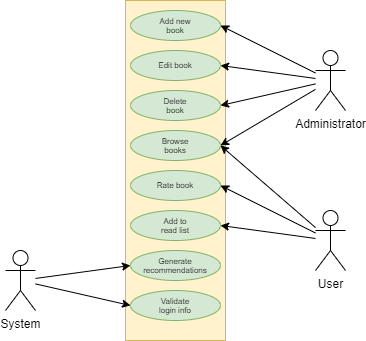

The diagram above was exported from draw.io. Its source (the exported page's mxGraphModel, read from the mxfile embedded in the PNG):
<mxGraphModel dx="677" dy="378" grid="1" gridSize="10" guides="1" tooltips="1" connect="1" arrows="1" fold="1" page="1" pageScale="1" pageWidth="850" pageHeight="1100" math="0" shadow="0">
  <root>
    <mxCell id="0" />
    <mxCell id="1" parent="0" />
    <mxCell id="-hNw-6UiM5KBRIhQdZqR-1" value="User" style="shape=umlActor;verticalLabelPosition=bottom;verticalAlign=top;html=1;outlineConnect=0;" vertex="1" parent="1">
      <mxGeometry x="570" y="430" width="30" height="60" as="geometry" />
    </mxCell>
    <mxCell id="-hNw-6UiM5KBRIhQdZqR-2" value="Administrator&lt;br&gt;" style="shape=umlActor;verticalLabelPosition=bottom;verticalAlign=top;html=1;outlineConnect=0;" vertex="1" parent="1">
      <mxGeometry x="570" y="270" width="30" height="60" as="geometry" />
    </mxCell>
    <mxCell id="-hNw-6UiM5KBRIhQdZqR-3" value="System&lt;br&gt;" style="shape=umlActor;verticalLabelPosition=bottom;verticalAlign=top;html=1;outlineConnect=0;" vertex="1" parent="1">
      <mxGeometry x="260" y="470" width="30" height="60" as="geometry" />
    </mxCell>
    <mxCell id="-hNw-6UiM5KBRIhQdZqR-4" value="" style="rounded=0;whiteSpace=wrap;html=1;fillColor=#fff2cc;strokeColor=#d6b656;" vertex="1" parent="1">
      <mxGeometry x="380" y="220" width="100" height="340" as="geometry" />
    </mxCell>
    <mxCell id="-hNw-6UiM5KBRIhQdZqR-5" value="" style="ellipse;whiteSpace=wrap;html=1;fillColor=#d5e8d4;strokeColor=#82b366;" vertex="1" parent="1">
      <mxGeometry x="385" y="230" width="90" height="30" as="geometry" />
    </mxCell>
    <mxCell id="-hNw-6UiM5KBRIhQdZqR-6" value="Add new book" style="text;html=1;strokeColor=none;fillColor=none;align=center;verticalAlign=middle;whiteSpace=wrap;rounded=0;fontSize=8;" vertex="1" parent="1">
      <mxGeometry x="410" y="235" width="40" height="20" as="geometry" />
    </mxCell>
    <mxCell id="-hNw-6UiM5KBRIhQdZqR-8" value="" style="ellipse;whiteSpace=wrap;html=1;fillColor=#d5e8d4;strokeColor=#82b366;" vertex="1" parent="1">
      <mxGeometry x="385" y="270" width="90" height="30" as="geometry" />
    </mxCell>
    <mxCell id="-hNw-6UiM5KBRIhQdZqR-9" value="Edit book" style="text;html=1;strokeColor=none;fillColor=none;align=center;verticalAlign=middle;whiteSpace=wrap;rounded=0;fontSize=8;" vertex="1" parent="1">
      <mxGeometry x="410" y="275" width="40" height="20" as="geometry" />
    </mxCell>
    <mxCell id="-hNw-6UiM5KBRIhQdZqR-10" value="" style="ellipse;whiteSpace=wrap;html=1;fillColor=#d5e8d4;strokeColor=#82b366;" vertex="1" parent="1">
      <mxGeometry x="385" y="310" width="90" height="30" as="geometry" />
    </mxCell>
    <mxCell id="-hNw-6UiM5KBRIhQdZqR-11" value="Delete book" style="text;html=1;strokeColor=none;fillColor=none;align=center;verticalAlign=middle;whiteSpace=wrap;rounded=0;fontSize=8;" vertex="1" parent="1">
      <mxGeometry x="410" y="315" width="40" height="20" as="geometry" />
    </mxCell>
    <mxCell id="-hNw-6UiM5KBRIhQdZqR-12" value="" style="ellipse;whiteSpace=wrap;html=1;fillColor=#d5e8d4;strokeColor=#82b366;" vertex="1" parent="1">
      <mxGeometry x="385" y="350" width="90" height="30" as="geometry" />
    </mxCell>
    <mxCell id="-hNw-6UiM5KBRIhQdZqR-13" value="Browse books" style="text;html=1;strokeColor=none;fillColor=none;align=center;verticalAlign=middle;whiteSpace=wrap;rounded=0;fontSize=8;" vertex="1" parent="1">
      <mxGeometry x="410" y="355" width="40" height="20" as="geometry" />
    </mxCell>
    <mxCell id="-hNw-6UiM5KBRIhQdZqR-14" value="" style="ellipse;whiteSpace=wrap;html=1;fillColor=#d5e8d4;strokeColor=#82b366;" vertex="1" parent="1">
      <mxGeometry x="385" y="390" width="90" height="30" as="geometry" />
    </mxCell>
    <mxCell id="-hNw-6UiM5KBRIhQdZqR-15" value="Rate book" style="text;html=1;strokeColor=none;fillColor=none;align=center;verticalAlign=middle;whiteSpace=wrap;rounded=0;fontSize=8;" vertex="1" parent="1">
      <mxGeometry x="410" y="395" width="40" height="20" as="geometry" />
    </mxCell>
    <mxCell id="-hNw-6UiM5KBRIhQdZqR-16" value="" style="ellipse;whiteSpace=wrap;html=1;fillColor=#d5e8d4;strokeColor=#82b366;" vertex="1" parent="1">
      <mxGeometry x="385" y="430" width="90" height="30" as="geometry" />
    </mxCell>
    <mxCell id="-hNw-6UiM5KBRIhQdZqR-17" value="Add to read list" style="text;html=1;strokeColor=none;fillColor=none;align=center;verticalAlign=middle;whiteSpace=wrap;rounded=0;fontSize=8;" vertex="1" parent="1">
      <mxGeometry x="410" y="435" width="40" height="20" as="geometry" />
    </mxCell>
    <mxCell id="-hNw-6UiM5KBRIhQdZqR-18" value="" style="ellipse;whiteSpace=wrap;html=1;fillColor=#d5e8d4;strokeColor=#82b366;" vertex="1" parent="1">
      <mxGeometry x="385" y="470" width="90" height="30" as="geometry" />
    </mxCell>
    <mxCell id="-hNw-6UiM5KBRIhQdZqR-19" value="Generate recommendations" style="text;html=1;strokeColor=none;fillColor=none;align=center;verticalAlign=middle;whiteSpace=wrap;rounded=0;fontSize=8;" vertex="1" parent="1">
      <mxGeometry x="410" y="475" width="40" height="20" as="geometry" />
    </mxCell>
    <mxCell id="-hNw-6UiM5KBRIhQdZqR-20" value="" style="endArrow=classic;html=1;fontSize=8;entryX=0;entryY=0.5;entryDx=0;entryDy=0;" edge="1" parent="1" source="-hNw-6UiM5KBRIhQdZqR-3" target="-hNw-6UiM5KBRIhQdZqR-18">
      <mxGeometry width="50" height="50" relative="1" as="geometry">
        <mxPoint x="400" y="390" as="sourcePoint" />
        <mxPoint x="450" y="340" as="targetPoint" />
      </mxGeometry>
    </mxCell>
    <mxCell id="-hNw-6UiM5KBRIhQdZqR-21" value="" style="endArrow=classic;html=1;fontSize=8;entryX=1;entryY=0.5;entryDx=0;entryDy=0;" edge="1" parent="1" source="-hNw-6UiM5KBRIhQdZqR-2" target="-hNw-6UiM5KBRIhQdZqR-5">
      <mxGeometry width="50" height="50" relative="1" as="geometry">
        <mxPoint x="370" y="390" as="sourcePoint" />
        <mxPoint x="420" y="340" as="targetPoint" />
      </mxGeometry>
    </mxCell>
    <mxCell id="-hNw-6UiM5KBRIhQdZqR-22" value="" style="endArrow=classic;html=1;fontSize=8;entryX=1;entryY=0.5;entryDx=0;entryDy=0;" edge="1" parent="1" source="-hNw-6UiM5KBRIhQdZqR-2" target="-hNw-6UiM5KBRIhQdZqR-8">
      <mxGeometry width="50" height="50" relative="1" as="geometry">
        <mxPoint x="550" y="303" as="sourcePoint" />
        <mxPoint x="485" y="255" as="targetPoint" />
      </mxGeometry>
    </mxCell>
    <mxCell id="-hNw-6UiM5KBRIhQdZqR-23" value="" style="endArrow=classic;html=1;fontSize=8;entryX=1;entryY=0.5;entryDx=0;entryDy=0;" edge="1" parent="1" source="-hNw-6UiM5KBRIhQdZqR-2" target="-hNw-6UiM5KBRIhQdZqR-10">
      <mxGeometry width="50" height="50" relative="1" as="geometry">
        <mxPoint x="540" y="313" as="sourcePoint" />
        <mxPoint x="495" y="265" as="targetPoint" />
      </mxGeometry>
    </mxCell>
    <mxCell id="-hNw-6UiM5KBRIhQdZqR-24" value="" style="endArrow=classic;html=1;fontSize=8;entryX=1;entryY=0.5;entryDx=0;entryDy=0;" edge="1" parent="1" source="-hNw-6UiM5KBRIhQdZqR-2" target="-hNw-6UiM5KBRIhQdZqR-12">
      <mxGeometry width="50" height="50" relative="1" as="geometry">
        <mxPoint x="370" y="390" as="sourcePoint" />
        <mxPoint x="420" y="340" as="targetPoint" />
      </mxGeometry>
    </mxCell>
    <mxCell id="-hNw-6UiM5KBRIhQdZqR-25" value="" style="endArrow=classic;html=1;fontSize=8;entryX=1;entryY=0.5;entryDx=0;entryDy=0;" edge="1" parent="1" source="-hNw-6UiM5KBRIhQdZqR-1" target="-hNw-6UiM5KBRIhQdZqR-12">
      <mxGeometry width="50" height="50" relative="1" as="geometry">
        <mxPoint x="370" y="390" as="sourcePoint" />
        <mxPoint x="420" y="340" as="targetPoint" />
      </mxGeometry>
    </mxCell>
    <mxCell id="-hNw-6UiM5KBRIhQdZqR-26" value="" style="endArrow=classic;html=1;fontSize=8;entryX=1;entryY=0.5;entryDx=0;entryDy=0;" edge="1" parent="1" source="-hNw-6UiM5KBRIhQdZqR-1" target="-hNw-6UiM5KBRIhQdZqR-14">
      <mxGeometry width="50" height="50" relative="1" as="geometry">
        <mxPoint x="370" y="390" as="sourcePoint" />
        <mxPoint x="420" y="340" as="targetPoint" />
      </mxGeometry>
    </mxCell>
    <mxCell id="-hNw-6UiM5KBRIhQdZqR-27" value="" style="endArrow=classic;html=1;fontSize=8;entryX=1;entryY=0.5;entryDx=0;entryDy=0;" edge="1" parent="1" source="-hNw-6UiM5KBRIhQdZqR-1" target="-hNw-6UiM5KBRIhQdZqR-16">
      <mxGeometry width="50" height="50" relative="1" as="geometry">
        <mxPoint x="550" y="460" as="sourcePoint" />
        <mxPoint x="420" y="340" as="targetPoint" />
      </mxGeometry>
    </mxCell>
    <mxCell id="-hNw-6UiM5KBRIhQdZqR-29" value="" style="ellipse;whiteSpace=wrap;html=1;fillColor=#d5e8d4;strokeColor=#82b366;" vertex="1" parent="1">
      <mxGeometry x="385" y="510" width="90" height="30" as="geometry" />
    </mxCell>
    <mxCell id="-hNw-6UiM5KBRIhQdZqR-30" value="Validate login info" style="text;html=1;strokeColor=none;fillColor=none;align=center;verticalAlign=middle;whiteSpace=wrap;rounded=0;fontSize=8;" vertex="1" parent="1">
      <mxGeometry x="410" y="515" width="40" height="20" as="geometry" />
    </mxCell>
    <mxCell id="-hNw-6UiM5KBRIhQdZqR-31" value="" style="endArrow=classic;html=1;fontSize=8;entryX=0;entryY=0.5;entryDx=0;entryDy=0;" edge="1" parent="1" source="-hNw-6UiM5KBRIhQdZqR-3" target="-hNw-6UiM5KBRIhQdZqR-29">
      <mxGeometry width="50" height="50" relative="1" as="geometry">
        <mxPoint x="370" y="480" as="sourcePoint" />
        <mxPoint x="420" y="430" as="targetPoint" />
      </mxGeometry>
    </mxCell>
  </root>
</mxGraphModel>